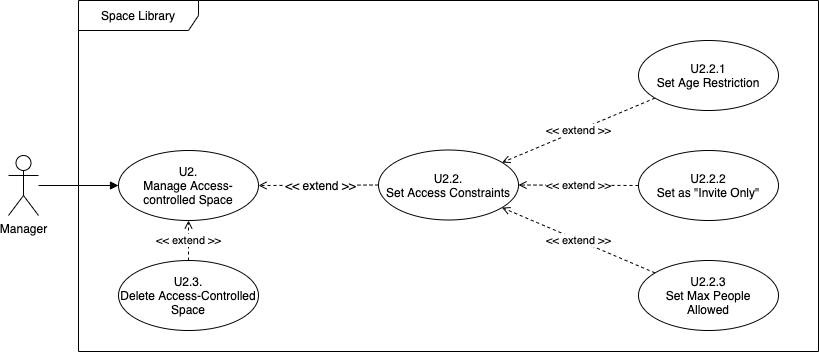

The diagram above was exported from draw.io. Its source (the exported page's mxGraphModel, read from the mxfile embedded in the PNG):
<mxGraphModel dx="5081" dy="1783" grid="1" gridSize="10" guides="1" tooltips="1" connect="1" arrows="1" fold="1" page="1" pageScale="1" pageWidth="827" pageHeight="1169" math="0" shadow="0">
  <root>
    <mxCell id="Ln3O_dBmDGcdITZJAl1Y-0" />
    <mxCell id="Ln3O_dBmDGcdITZJAl1Y-1" parent="Ln3O_dBmDGcdITZJAl1Y-0" />
    <mxCell id="Ln3O_dBmDGcdITZJAl1Y-2" value="Space Library" style="shape=umlFrame;whiteSpace=wrap;html=1;width=120;height=30;" parent="Ln3O_dBmDGcdITZJAl1Y-1" vertex="1">
      <mxGeometry x="-3660" y="-760" width="740" height="351" as="geometry" />
    </mxCell>
    <mxCell id="Ln3O_dBmDGcdITZJAl1Y-3" value="U2.&lt;br&gt;Manage Access-controlled Space" style="ellipse;whiteSpace=wrap;html=1;" parent="Ln3O_dBmDGcdITZJAl1Y-1" vertex="1">
      <mxGeometry x="-3620" y="-610" width="140" height="70" as="geometry" />
    </mxCell>
    <mxCell id="Ln3O_dBmDGcdITZJAl1Y-4" style="edgeStyle=orthogonalEdgeStyle;rounded=0;orthogonalLoop=1;jettySize=auto;html=1;endArrow=block;endFill=1;" parent="Ln3O_dBmDGcdITZJAl1Y-1" source="Ln3O_dBmDGcdITZJAl1Y-5" target="Ln3O_dBmDGcdITZJAl1Y-3" edge="1">
      <mxGeometry relative="1" as="geometry">
        <mxPoint x="-3560" y="-575" as="targetPoint" />
      </mxGeometry>
    </mxCell>
    <mxCell id="Ln3O_dBmDGcdITZJAl1Y-5" value="Manager" style="shape=umlActor;verticalLabelPosition=bottom;labelBackgroundColor=#ffffff;verticalAlign=top;html=1;" parent="Ln3O_dBmDGcdITZJAl1Y-1" vertex="1">
      <mxGeometry x="-3730" y="-605" width="30" height="60" as="geometry" />
    </mxCell>
    <mxCell id="Ln3O_dBmDGcdITZJAl1Y-6" style="edgeStyle=none;rounded=0;orthogonalLoop=1;jettySize=auto;html=1;dashed=1;endArrow=open;endFill=0;" parent="Ln3O_dBmDGcdITZJAl1Y-1" source="Ln3O_dBmDGcdITZJAl1Y-8" target="Ln3O_dBmDGcdITZJAl1Y-3" edge="1">
      <mxGeometry relative="1" as="geometry" />
    </mxCell>
    <mxCell id="Ln3O_dBmDGcdITZJAl1Y-7" value="&amp;lt;&amp;lt; extend &amp;gt;&amp;gt;" style="text;html=1;align=center;verticalAlign=middle;resizable=0;points=[];labelBackgroundColor=#ffffff;" parent="Ln3O_dBmDGcdITZJAl1Y-6" vertex="1" connectable="0">
      <mxGeometry x="-0.0166" relative="1" as="geometry">
        <mxPoint as="offset" />
      </mxGeometry>
    </mxCell>
    <mxCell id="Ln3O_dBmDGcdITZJAl1Y-8" value="U2.2.&lt;br&gt;Set Access Constraints" style="ellipse;whiteSpace=wrap;html=1;" parent="Ln3O_dBmDGcdITZJAl1Y-1" vertex="1">
      <mxGeometry x="-3360" y="-610.5" width="140" height="70" as="geometry" />
    </mxCell>
    <mxCell id="Ln3O_dBmDGcdITZJAl1Y-9" value="&amp;lt;&amp;lt; extend &amp;gt;&amp;gt;" style="edgeStyle=none;rounded=0;orthogonalLoop=1;jettySize=auto;html=1;dashed=1;endArrow=open;endFill=0;" parent="Ln3O_dBmDGcdITZJAl1Y-1" source="Ln3O_dBmDGcdITZJAl1Y-10" target="Ln3O_dBmDGcdITZJAl1Y-3" edge="1">
      <mxGeometry relative="1" as="geometry" />
    </mxCell>
    <mxCell id="Ln3O_dBmDGcdITZJAl1Y-10" value="U2.3.&lt;br&gt;Delete Access-Controlled Space" style="ellipse;whiteSpace=wrap;html=1;" parent="Ln3O_dBmDGcdITZJAl1Y-1" vertex="1">
      <mxGeometry x="-3620" y="-500" width="140" height="70" as="geometry" />
    </mxCell>
    <mxCell id="Ln3O_dBmDGcdITZJAl1Y-11" value="U2.2.2&lt;br&gt;Set as &quot;Invite Only&quot;" style="ellipse;whiteSpace=wrap;html=1;" parent="Ln3O_dBmDGcdITZJAl1Y-1" vertex="1">
      <mxGeometry x="-3100" y="-610" width="140" height="70" as="geometry" />
    </mxCell>
    <mxCell id="Ln3O_dBmDGcdITZJAl1Y-12" value="&amp;lt;&amp;lt; extend &amp;gt;&amp;gt;" style="edgeStyle=none;rounded=0;orthogonalLoop=1;jettySize=auto;html=1;dashed=1;endArrow=open;endFill=0;" parent="Ln3O_dBmDGcdITZJAl1Y-1" source="Ln3O_dBmDGcdITZJAl1Y-13" target="Ln3O_dBmDGcdITZJAl1Y-8" edge="1">
      <mxGeometry relative="1" as="geometry" />
    </mxCell>
    <mxCell id="Ln3O_dBmDGcdITZJAl1Y-13" value="U2.2.1&lt;br&gt;Set Age Restriction" style="ellipse;whiteSpace=wrap;html=1;" parent="Ln3O_dBmDGcdITZJAl1Y-1" vertex="1">
      <mxGeometry x="-3100" y="-720" width="140" height="70" as="geometry" />
    </mxCell>
    <mxCell id="Ln3O_dBmDGcdITZJAl1Y-14" value="U2.2.3&lt;br&gt;Set Max People&lt;br&gt;Allowed" style="ellipse;whiteSpace=wrap;html=1;" parent="Ln3O_dBmDGcdITZJAl1Y-1" vertex="1">
      <mxGeometry x="-3100" y="-500" width="140" height="70" as="geometry" />
    </mxCell>
    <mxCell id="Ln3O_dBmDGcdITZJAl1Y-15" value="&amp;lt;&amp;lt; extend &amp;gt;&amp;gt;" style="edgeStyle=none;rounded=0;orthogonalLoop=1;jettySize=auto;html=1;dashed=1;endArrow=open;endFill=0;" parent="Ln3O_dBmDGcdITZJAl1Y-1" source="Ln3O_dBmDGcdITZJAl1Y-11" target="Ln3O_dBmDGcdITZJAl1Y-8" edge="1">
      <mxGeometry relative="1" as="geometry">
        <mxPoint x="-3073.5437838681914" y="-652.4552488976037" as="sourcePoint" />
        <mxPoint x="-3226.3938906455805" y="-588.0076933507339" as="targetPoint" />
      </mxGeometry>
    </mxCell>
    <mxCell id="Ln3O_dBmDGcdITZJAl1Y-16" value="&amp;lt;&amp;lt; extend &amp;gt;&amp;gt;" style="edgeStyle=none;rounded=0;orthogonalLoop=1;jettySize=auto;html=1;dashed=1;endArrow=open;endFill=0;" parent="Ln3O_dBmDGcdITZJAl1Y-1" source="Ln3O_dBmDGcdITZJAl1Y-14" target="Ln3O_dBmDGcdITZJAl1Y-8" edge="1">
      <mxGeometry relative="1" as="geometry">
        <mxPoint x="-3063.5437838681914" y="-642.4552488976037" as="sourcePoint" />
        <mxPoint x="-3216.3938906455805" y="-578.0076933507339" as="targetPoint" />
      </mxGeometry>
    </mxCell>
  </root>
</mxGraphModel>